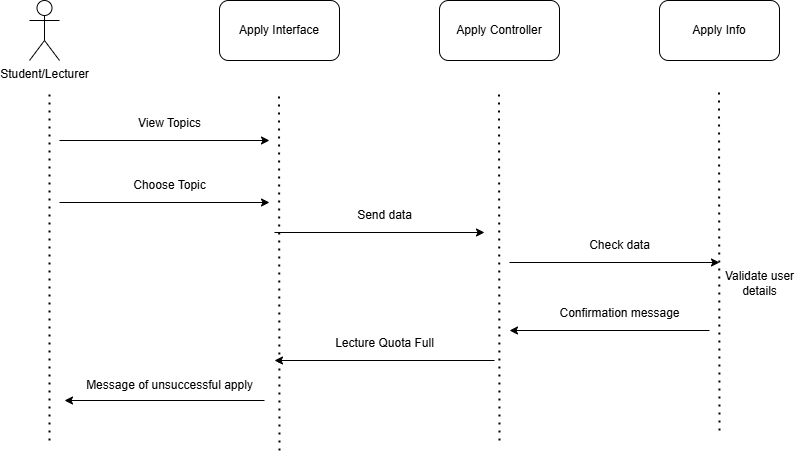

The diagram above was exported from draw.io. Its source (the exported page's mxGraphModel, read from the mxfile embedded in the PNG):
<mxGraphModel dx="1674" dy="772" grid="1" gridSize="10" guides="1" tooltips="1" connect="1" arrows="1" fold="1" page="1" pageScale="1" pageWidth="827" pageHeight="1169" math="0" shadow="0">
  <root>
    <mxCell id="0" />
    <mxCell id="1" parent="0" />
    <mxCell id="TvUw92kYuXWGFrOpvC_c-1" value="Student/Lecturer" style="shape=umlActor;verticalLabelPosition=bottom;verticalAlign=top;html=1;outlineConnect=0;" vertex="1" parent="1">
      <mxGeometry x="120" y="70" width="30" height="60" as="geometry" />
    </mxCell>
    <mxCell id="TvUw92kYuXWGFrOpvC_c-2" value="" style="endArrow=none;dashed=1;html=1;dashPattern=1 3;strokeWidth=2;rounded=0;" edge="1" parent="1">
      <mxGeometry width="50" height="50" relative="1" as="geometry">
        <mxPoint x="140" y="510" as="sourcePoint" />
        <mxPoint x="140" y="160" as="targetPoint" />
      </mxGeometry>
    </mxCell>
    <mxCell id="TvUw92kYuXWGFrOpvC_c-3" value="Apply Interface" style="rounded=1;whiteSpace=wrap;html=1;" vertex="1" parent="1">
      <mxGeometry x="310" y="70" width="120" height="60" as="geometry" />
    </mxCell>
    <mxCell id="TvUw92kYuXWGFrOpvC_c-4" value="Apply Controller" style="rounded=1;whiteSpace=wrap;html=1;" vertex="1" parent="1">
      <mxGeometry x="530" y="70" width="120" height="60" as="geometry" />
    </mxCell>
    <mxCell id="TvUw92kYuXWGFrOpvC_c-5" value="Apply Info" style="rounded=1;whiteSpace=wrap;html=1;" vertex="1" parent="1">
      <mxGeometry x="750" y="70" width="120" height="60" as="geometry" />
    </mxCell>
    <mxCell id="TvUw92kYuXWGFrOpvC_c-6" value="" style="endArrow=none;dashed=1;html=1;dashPattern=1 3;strokeWidth=2;rounded=0;" edge="1" parent="1">
      <mxGeometry width="50" height="50" relative="1" as="geometry">
        <mxPoint x="370" y="520" as="sourcePoint" />
        <mxPoint x="369.5" y="160" as="targetPoint" />
      </mxGeometry>
    </mxCell>
    <mxCell id="TvUw92kYuXWGFrOpvC_c-7" value="" style="endArrow=none;dashed=1;html=1;dashPattern=1 3;strokeWidth=2;rounded=0;" edge="1" parent="1">
      <mxGeometry width="50" height="50" relative="1" as="geometry">
        <mxPoint x="590" y="510" as="sourcePoint" />
        <mxPoint x="589.5" y="160" as="targetPoint" />
      </mxGeometry>
    </mxCell>
    <mxCell id="TvUw92kYuXWGFrOpvC_c-8" value="" style="endArrow=none;dashed=1;html=1;dashPattern=1 3;strokeWidth=2;rounded=0;" edge="1" parent="1">
      <mxGeometry width="50" height="50" relative="1" as="geometry">
        <mxPoint x="810" y="500" as="sourcePoint" />
        <mxPoint x="809.5" y="160" as="targetPoint" />
      </mxGeometry>
    </mxCell>
    <mxCell id="TvUw92kYuXWGFrOpvC_c-9" value="" style="endArrow=classic;html=1;rounded=0;" edge="1" parent="1">
      <mxGeometry width="50" height="50" relative="1" as="geometry">
        <mxPoint x="150" y="210" as="sourcePoint" />
        <mxPoint x="360" y="210" as="targetPoint" />
      </mxGeometry>
    </mxCell>
    <mxCell id="TvUw92kYuXWGFrOpvC_c-10" value="View Topics" style="text;html=1;align=center;verticalAlign=middle;resizable=0;points=[];autosize=1;strokeColor=none;fillColor=none;" vertex="1" parent="1">
      <mxGeometry x="215" y="178" width="90" height="30" as="geometry" />
    </mxCell>
    <mxCell id="TvUw92kYuXWGFrOpvC_c-11" value="" style="endArrow=classic;html=1;rounded=0;" edge="1" parent="1">
      <mxGeometry width="50" height="50" relative="1" as="geometry">
        <mxPoint x="150" y="272" as="sourcePoint" />
        <mxPoint x="360" y="272" as="targetPoint" />
      </mxGeometry>
    </mxCell>
    <mxCell id="TvUw92kYuXWGFrOpvC_c-12" value="Choose Topic" style="text;html=1;align=center;verticalAlign=middle;resizable=0;points=[];autosize=1;strokeColor=none;fillColor=none;" vertex="1" parent="1">
      <mxGeometry x="210" y="240" width="100" height="30" as="geometry" />
    </mxCell>
    <mxCell id="TvUw92kYuXWGFrOpvC_c-13" value="" style="endArrow=classic;html=1;rounded=0;" edge="1" parent="1">
      <mxGeometry width="50" height="50" relative="1" as="geometry">
        <mxPoint x="365" y="302" as="sourcePoint" />
        <mxPoint x="575" y="302" as="targetPoint" />
      </mxGeometry>
    </mxCell>
    <mxCell id="TvUw92kYuXWGFrOpvC_c-14" value="Send data" style="text;html=1;align=center;verticalAlign=middle;resizable=0;points=[];autosize=1;strokeColor=none;fillColor=none;" vertex="1" parent="1">
      <mxGeometry x="435" y="270" width="80" height="30" as="geometry" />
    </mxCell>
    <mxCell id="TvUw92kYuXWGFrOpvC_c-15" value="" style="endArrow=classic;html=1;rounded=0;" edge="1" parent="1">
      <mxGeometry width="50" height="50" relative="1" as="geometry">
        <mxPoint x="600" y="332" as="sourcePoint" />
        <mxPoint x="810" y="332" as="targetPoint" />
      </mxGeometry>
    </mxCell>
    <mxCell id="TvUw92kYuXWGFrOpvC_c-16" value="Check data" style="text;html=1;align=center;verticalAlign=middle;resizable=0;points=[];autosize=1;strokeColor=none;fillColor=none;" vertex="1" parent="1">
      <mxGeometry x="670" y="300" width="80" height="30" as="geometry" />
    </mxCell>
    <mxCell id="TvUw92kYuXWGFrOpvC_c-17" value="Validate user&lt;br&gt;details" style="text;html=1;align=center;verticalAlign=middle;resizable=0;points=[];autosize=1;strokeColor=none;fillColor=none;" vertex="1" parent="1">
      <mxGeometry x="805" y="333" width="90" height="40" as="geometry" />
    </mxCell>
    <mxCell id="TvUw92kYuXWGFrOpvC_c-18" value="" style="endArrow=classic;html=1;rounded=0;" edge="1" parent="1">
      <mxGeometry width="50" height="50" relative="1" as="geometry">
        <mxPoint x="800" y="400" as="sourcePoint" />
        <mxPoint x="600" y="400" as="targetPoint" />
      </mxGeometry>
    </mxCell>
    <mxCell id="TvUw92kYuXWGFrOpvC_c-19" value="Confirmation message" style="text;html=1;align=center;verticalAlign=middle;resizable=0;points=[];autosize=1;strokeColor=none;fillColor=none;" vertex="1" parent="1">
      <mxGeometry x="640" y="368" width="140" height="30" as="geometry" />
    </mxCell>
    <mxCell id="TvUw92kYuXWGFrOpvC_c-20" value="" style="endArrow=classic;html=1;rounded=0;" edge="1" parent="1">
      <mxGeometry width="50" height="50" relative="1" as="geometry">
        <mxPoint x="585" y="430" as="sourcePoint" />
        <mxPoint x="365" y="430" as="targetPoint" />
      </mxGeometry>
    </mxCell>
    <mxCell id="TvUw92kYuXWGFrOpvC_c-21" value="Lecture Quota Full" style="text;html=1;align=center;verticalAlign=middle;resizable=0;points=[];autosize=1;strokeColor=none;fillColor=none;" vertex="1" parent="1">
      <mxGeometry x="415" y="398" width="120" height="30" as="geometry" />
    </mxCell>
    <mxCell id="TvUw92kYuXWGFrOpvC_c-22" value="" style="endArrow=classic;html=1;rounded=0;" edge="1" parent="1">
      <mxGeometry width="50" height="50" relative="1" as="geometry">
        <mxPoint x="355" y="470" as="sourcePoint" />
        <mxPoint x="155" y="470" as="targetPoint" />
      </mxGeometry>
    </mxCell>
    <mxCell id="TvUw92kYuXWGFrOpvC_c-24" value="Message of unsuccessful apply" style="text;html=1;align=center;verticalAlign=middle;resizable=0;points=[];autosize=1;strokeColor=none;fillColor=none;" vertex="1" parent="1">
      <mxGeometry x="165" y="440" width="190" height="30" as="geometry" />
    </mxCell>
  </root>
</mxGraphModel>